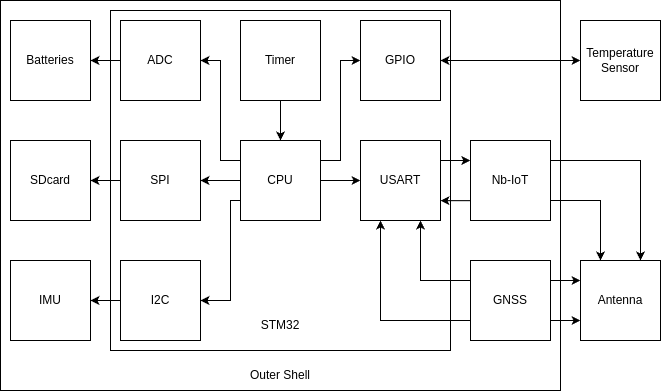

The diagram above was exported from draw.io. Its source (the exported page's mxGraphModel, read from the mxfile embedded in the PNG):
<mxGraphModel dx="1306" dy="1860" grid="1" gridSize="10" guides="1" tooltips="1" connect="1" arrows="1" fold="1" page="1" pageScale="1" pageWidth="850" pageHeight="1100" math="0" shadow="0">
  <root>
    <mxCell id="0" />
    <mxCell id="1" parent="0" />
    <mxCell id="2" value="" style="rounded=0;whiteSpace=wrap;html=1;" vertex="1" parent="1">
      <mxGeometry x="120" y="-20" width="560" height="390" as="geometry" />
    </mxCell>
    <mxCell id="3" value="" style="rounded=0;whiteSpace=wrap;html=1;" vertex="1" parent="1">
      <mxGeometry x="230" y="-10" width="340" height="340" as="geometry" />
    </mxCell>
    <mxCell id="4" style="edgeStyle=orthogonalEdgeStyle;rounded=0;orthogonalLoop=1;jettySize=auto;html=1;exitX=0;exitY=0.25;exitDx=0;exitDy=0;entryX=1;entryY=0.5;entryDx=0;entryDy=0;" edge="1" source="9" target="11" parent="1">
      <mxGeometry relative="1" as="geometry">
        <Array as="points">
          <mxPoint x="340" y="140" />
          <mxPoint x="340" y="40" />
        </Array>
      </mxGeometry>
    </mxCell>
    <mxCell id="5" style="edgeStyle=orthogonalEdgeStyle;rounded=0;orthogonalLoop=1;jettySize=auto;html=1;exitX=1;exitY=0.5;exitDx=0;exitDy=0;entryX=0;entryY=0.5;entryDx=0;entryDy=0;" edge="1" source="9" target="13" parent="1">
      <mxGeometry relative="1" as="geometry" />
    </mxCell>
    <mxCell id="6" style="edgeStyle=orthogonalEdgeStyle;rounded=0;orthogonalLoop=1;jettySize=auto;html=1;exitX=0;exitY=0.5;exitDx=0;exitDy=0;entryX=1;entryY=0.5;entryDx=0;entryDy=0;" edge="1" source="9" target="15" parent="1">
      <mxGeometry relative="1" as="geometry">
        <Array as="points">
          <mxPoint x="360" y="160" />
          <mxPoint x="360" y="160" />
        </Array>
      </mxGeometry>
    </mxCell>
    <mxCell id="7" style="edgeStyle=orthogonalEdgeStyle;rounded=0;orthogonalLoop=1;jettySize=auto;html=1;entryX=0;entryY=0.5;entryDx=0;entryDy=0;exitX=1;exitY=0.25;exitDx=0;exitDy=0;" edge="1" source="9" target="19" parent="1">
      <mxGeometry relative="1" as="geometry">
        <Array as="points">
          <mxPoint x="460" y="140" />
          <mxPoint x="460" y="40" />
        </Array>
      </mxGeometry>
    </mxCell>
    <mxCell id="8" style="edgeStyle=orthogonalEdgeStyle;rounded=0;orthogonalLoop=1;jettySize=auto;html=1;exitX=0;exitY=0.75;exitDx=0;exitDy=0;entryX=1;entryY=0.5;entryDx=0;entryDy=0;" edge="1" source="9" target="28" parent="1">
      <mxGeometry relative="1" as="geometry">
        <Array as="points">
          <mxPoint x="350" y="180" />
          <mxPoint x="350" y="280" />
        </Array>
      </mxGeometry>
    </mxCell>
    <mxCell id="9" value="CPU" style="whiteSpace=wrap;html=1;aspect=fixed;" vertex="1" parent="1">
      <mxGeometry x="360" y="120" width="80" height="80" as="geometry" />
    </mxCell>
    <mxCell id="10" style="edgeStyle=orthogonalEdgeStyle;rounded=0;orthogonalLoop=1;jettySize=auto;html=1;entryX=1;entryY=0.5;entryDx=0;entryDy=0;" edge="1" source="11" target="17" parent="1">
      <mxGeometry relative="1" as="geometry">
        <Array as="points" />
      </mxGeometry>
    </mxCell>
    <mxCell id="11" value="ADC" style="whiteSpace=wrap;html=1;aspect=fixed;" vertex="1" parent="1">
      <mxGeometry x="240" width="80" height="80" as="geometry" />
    </mxCell>
    <mxCell id="12" style="edgeStyle=orthogonalEdgeStyle;rounded=0;orthogonalLoop=1;jettySize=auto;html=1;entryX=0.319;entryY=1.002;entryDx=0;entryDy=0;entryPerimeter=0;startArrow=classic;startFill=1;endArrow=none;" edge="1" source="13" parent="1">
      <mxGeometry relative="1" as="geometry">
        <mxPoint x="589.8000000000002" y="180.18000000000006" as="targetPoint" />
        <Array as="points">
          <mxPoint x="590" y="180" />
        </Array>
      </mxGeometry>
    </mxCell>
    <mxCell id="13" value="USART" style="whiteSpace=wrap;html=1;aspect=fixed;" vertex="1" parent="1">
      <mxGeometry x="480" y="120" width="80" height="80" as="geometry" />
    </mxCell>
    <mxCell id="14" style="edgeStyle=orthogonalEdgeStyle;rounded=0;orthogonalLoop=1;jettySize=auto;html=1;entryX=1;entryY=0.5;entryDx=0;entryDy=0;" edge="1" source="15" target="16" parent="1">
      <mxGeometry relative="1" as="geometry" />
    </mxCell>
    <mxCell id="15" value="SPI" style="whiteSpace=wrap;html=1;aspect=fixed;" vertex="1" parent="1">
      <mxGeometry x="240" y="120" width="80" height="80" as="geometry" />
    </mxCell>
    <mxCell id="16" value="SDcard" style="whiteSpace=wrap;html=1;aspect=fixed;" vertex="1" parent="1">
      <mxGeometry x="130" y="120" width="80" height="80" as="geometry" />
    </mxCell>
    <mxCell id="17" value="Batteries" style="whiteSpace=wrap;html=1;aspect=fixed;" vertex="1" parent="1">
      <mxGeometry x="130" width="80" height="80" as="geometry" />
    </mxCell>
    <mxCell id="18" style="edgeStyle=orthogonalEdgeStyle;rounded=0;orthogonalLoop=1;jettySize=auto;html=1;entryX=0;entryY=0.5;entryDx=0;entryDy=0;startArrow=classic;startFill=1;" edge="1" source="19" target="25" parent="1">
      <mxGeometry relative="1" as="geometry" />
    </mxCell>
    <mxCell id="19" value="GPIO" style="whiteSpace=wrap;html=1;aspect=fixed;" vertex="1" parent="1">
      <mxGeometry x="480" width="80" height="80" as="geometry" />
    </mxCell>
    <mxCell id="20" style="edgeStyle=orthogonalEdgeStyle;rounded=0;orthogonalLoop=1;jettySize=auto;html=1;exitX=0;exitY=0.25;exitDx=0;exitDy=0;entryX=0.75;entryY=1;entryDx=0;entryDy=0;" edge="1" source="24" target="13" parent="1">
      <mxGeometry relative="1" as="geometry" />
    </mxCell>
    <mxCell id="21" style="edgeStyle=orthogonalEdgeStyle;rounded=0;orthogonalLoop=1;jettySize=auto;html=1;exitX=0;exitY=0.75;exitDx=0;exitDy=0;entryX=0.25;entryY=1;entryDx=0;entryDy=0;" edge="1" source="24" target="13" parent="1">
      <mxGeometry relative="1" as="geometry" />
    </mxCell>
    <mxCell id="22" style="edgeStyle=orthogonalEdgeStyle;rounded=0;orthogonalLoop=1;jettySize=auto;html=1;exitX=1;exitY=0.25;exitDx=0;exitDy=0;entryX=0;entryY=0.25;entryDx=0;entryDy=0;" edge="1" source="24" target="36" parent="1">
      <mxGeometry relative="1" as="geometry" />
    </mxCell>
    <mxCell id="23" style="edgeStyle=orthogonalEdgeStyle;rounded=0;orthogonalLoop=1;jettySize=auto;html=1;exitX=1;exitY=0.75;exitDx=0;exitDy=0;entryX=0;entryY=0.75;entryDx=0;entryDy=0;" edge="1" source="24" target="36" parent="1">
      <mxGeometry relative="1" as="geometry" />
    </mxCell>
    <mxCell id="24" value="GNSS" style="whiteSpace=wrap;html=1;aspect=fixed;" vertex="1" parent="1">
      <mxGeometry x="590" y="240" width="80" height="80" as="geometry" />
    </mxCell>
    <mxCell id="25" value="Temperature Sensor" style="whiteSpace=wrap;html=1;aspect=fixed;" vertex="1" parent="1">
      <mxGeometry x="700" width="80" height="80" as="geometry" />
    </mxCell>
    <mxCell id="26" style="edgeStyle=orthogonalEdgeStyle;rounded=0;orthogonalLoop=1;jettySize=auto;html=1;entryX=0.135;entryY=1.002;entryDx=0;entryDy=0;entryPerimeter=0;exitX=1;exitY=0.25;exitDx=0;exitDy=0;" edge="1" source="13" parent="1">
      <mxGeometry relative="1" as="geometry">
        <mxPoint x="589.8" y="139.70000000000005" as="targetPoint" />
      </mxGeometry>
    </mxCell>
    <mxCell id="27" style="edgeStyle=orthogonalEdgeStyle;rounded=0;orthogonalLoop=1;jettySize=auto;html=1;entryX=1;entryY=0.5;entryDx=0;entryDy=0;" edge="1" source="28" target="29" parent="1">
      <mxGeometry relative="1" as="geometry" />
    </mxCell>
    <mxCell id="28" value="I2C" style="whiteSpace=wrap;html=1;aspect=fixed;" vertex="1" parent="1">
      <mxGeometry x="240" y="240" width="80" height="80" as="geometry" />
    </mxCell>
    <mxCell id="29" value="IMU" style="whiteSpace=wrap;html=1;aspect=fixed;" vertex="1" parent="1">
      <mxGeometry x="130" y="240" width="80" height="80" as="geometry" />
    </mxCell>
    <mxCell id="30" style="edgeStyle=orthogonalEdgeStyle;rounded=0;orthogonalLoop=1;jettySize=auto;html=1;entryX=0.5;entryY=0;entryDx=0;entryDy=0;" edge="1" source="31" target="9" parent="1">
      <mxGeometry relative="1" as="geometry" />
    </mxCell>
    <mxCell id="31" value="Timer" style="whiteSpace=wrap;html=1;aspect=fixed;" vertex="1" parent="1">
      <mxGeometry x="360" width="80" height="80" as="geometry" />
    </mxCell>
    <mxCell id="32" style="edgeStyle=orthogonalEdgeStyle;rounded=0;orthogonalLoop=1;jettySize=auto;html=1;exitX=1;exitY=0.75;exitDx=0;exitDy=0;entryX=0.25;entryY=0;entryDx=0;entryDy=0;" edge="1" source="34" target="36" parent="1">
      <mxGeometry relative="1" as="geometry" />
    </mxCell>
    <mxCell id="33" style="edgeStyle=orthogonalEdgeStyle;rounded=0;orthogonalLoop=1;jettySize=auto;html=1;exitX=1;exitY=0.25;exitDx=0;exitDy=0;entryX=0.75;entryY=0;entryDx=0;entryDy=0;" edge="1" source="34" target="36" parent="1">
      <mxGeometry relative="1" as="geometry" />
    </mxCell>
    <mxCell id="34" value="Nb-IoT" style="whiteSpace=wrap;html=1;aspect=fixed;" vertex="1" parent="1">
      <mxGeometry x="590" y="120" width="80" height="80" as="geometry" />
    </mxCell>
    <mxCell id="35" value="STM32" style="text;html=1;align=center;verticalAlign=middle;whiteSpace=wrap;rounded=0;" vertex="1" parent="1">
      <mxGeometry x="370" y="290" width="60" height="30" as="geometry" />
    </mxCell>
    <mxCell id="36" value="Antenna" style="whiteSpace=wrap;html=1;aspect=fixed;" vertex="1" parent="1">
      <mxGeometry x="700" y="240" width="80" height="80" as="geometry" />
    </mxCell>
    <mxCell id="37" value="Outer Shell" style="text;html=1;align=center;verticalAlign=middle;whiteSpace=wrap;rounded=0;" vertex="1" parent="1">
      <mxGeometry x="360" y="340" width="80" height="30" as="geometry" />
    </mxCell>
  </root>
</mxGraphModel>